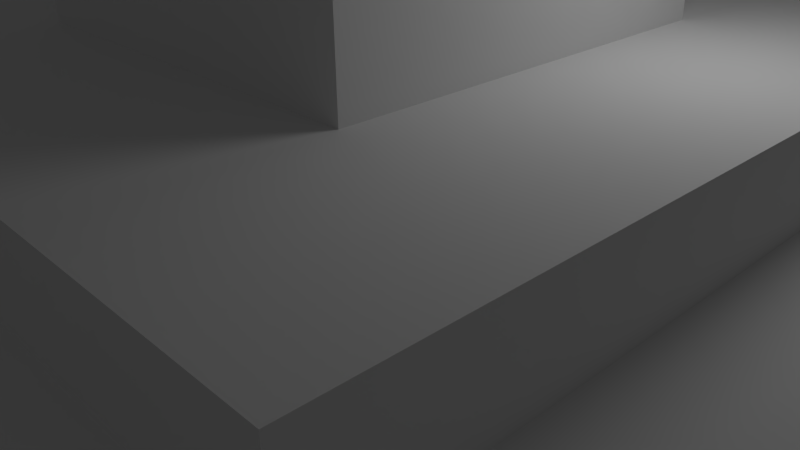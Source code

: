 # Source: crane.blend  (saved by Blender 2.63.0; exported with 4.5.12 LTS)
import bpy
from mathutils import Matrix  # noqa: F401  (used for matrix-valued properties, if any)

bpy.ops.wm.read_factory_settings(use_empty=True)
scene = bpy.context.scene
scene.name = 'Scene'

# ---- collections
col_collection_1 = bpy.data.collections.new('Collection 1'); scene.collection.children.link(col_collection_1)

# ---- materials (node trees are filled in below, after node groups)
mat_cabin = bpy.data.materials.new('Cabin')
mat_cabin.alpha_threshold = 0.0
mat_cabin.use_transparent_shadow = False
mat_cabin.roughness = 0.5
mat_cabin.line_color = (0.0, 0.0, 0.0, 1.0)
mat_weight = bpy.data.materials.new('Weight')
mat_weight.alpha_threshold = 0.0
mat_weight.use_transparent_shadow = False
mat_weight.roughness = 0.5
mat_weight.line_color = (0.0, 0.0, 0.0, 1.0)
mat_cranestructure = bpy.data.materials.new('CraneStructure')
mat_cranestructure.alpha_threshold = 0.0
mat_cranestructure.use_transparent_shadow = False
mat_cranestructure.roughness = 0.5
mat_cranestructure.line_color = (0.0, 0.0, 0.0, 1.0)
mat_base = bpy.data.materials.new('Base')
mat_base.alpha_threshold = 0.0
mat_base.use_transparent_shadow = False
mat_base.roughness = 0.5
mat_base.line_color = (0.0, 0.0, 0.0, 1.0)

# ---- material node trees

# ---- world
world_world = bpy.data.worlds.new('World'); scene.world = world_world
world_world.color = (0.05088, 0.05088, 0.05088)
world_world.use_sun_shadow = False
world_world.sun_shadow_jitter_overblur = 0.0
world_world.cycles.sampling_method = 'MANUAL'
world_world.cycles.sample_map_resolution = 256

# ---- cameras
cam_camera = bpy.data.cameras.new('Camera')
cam_camera.clip_end = 100.0
cam_camera.lens = 35.0
cam_camera.sensor_width = 32.0
cam_camera.sensor_height = 18.0
cam_camera.ortho_scale = 7.314
cam_camera.dof.focus_distance = 0.0
cam_camera.dof.aperture_fstop = 128.0

# ---- lights
light_lamp = bpy.data.lights.new('Lamp', 'POINT')
light_lamp.transmission_factor = 0.0
light_lamp.cutoff_distance = 30.0
light_lamp.energy = 100.0
light_lamp.shadow_buffer_clip_start = 1.001
light_lamp.shadow_soft_size = 1.0
light_lamp.shadow_maximum_resolution = 0.006
light_lamp.use_absolute_resolution = True
light_lamp.cycles.use_multiple_importance_sampling = False

# ---- meshes
me_cube_003 = bpy.data.meshes.new('Cube.003')
me_cube_003.from_pydata([(-8.0, -1.0, 70.0), (-8.0, 1.0, 70.0), (-2.5, 2.0, 70.0), (-2.5, -2.0, 70.0), (-10.0, -2.0, 80.5), (-10.0, 2.0, 80.5), (-5.0, 2.0, 80.5), (-5.0, 2.0, 70.0), (-5.0, -2.0, 80.5), (-5.0, -2.0, 70.0), (-2.5, -2.0, 77.98), (-2.5, 2.0, 77.98), (-10.0, -1.0, 77.98), (-10.0, 1.0, 77.98), (-5.0, -2.0, 77.98), (-5.0, 2.0, 77.98), (-9.9, 1.0, 77.58), (-2.5, 2.0, 77.58), (-2.5, -2.0, 77.58), (-5.0, 2.0, 77.58), (-5.0, -2.0, 77.58), (-9.9, -1.0, 77.58), (-5.0, 2.0, 70.38), (-2.5, -2.0, 70.38), (-2.5, 2.0, 70.38), (-8.095, 1.0, 70.38), (-9.75, 2.0, 80.5), (-7.85, -1.05, 70.0), (-9.655, -1.05, 77.58), (-9.655, 1.05, 77.58), (-8.095, -1.0, 70.38), (-5.0, -2.0, 70.38), (-5.147, 1.952, 70.38), (-5.142, 1.952, 70.0), (-7.94, -1.05, 70.38), (-7.94, 1.05, 70.38), (-7.85, 1.05, 70.0), (-9.75, -2.0, 80.5), (-9.75, 1.05, 77.98), (-9.75, -1.05, 77.98), (-5.142, -1.952, 70.0), (-5.238, -2.0, 80.5), (-5.238, 1.952, 77.98), (-5.233, 1.952, 77.58), (-5.238, 2.0, 80.5), (-5.147, -1.952, 70.38), (-5.233, -1.952, 77.58), (-5.238, -1.952, 77.98), (-10.0, 1.8, 80.5), (-8.0, 0.9, 70.0), (-2.5, 1.8, 70.0), (-5.0, 1.8, 70.0), (-5.0, 1.8, 80.5), (-2.5, 1.8, 77.98), (-10.0, 0.9, 77.98), (-9.9, 0.9, 77.58), (-2.5, 1.8, 77.58), (-2.5, 1.8, 70.38), (-7.85, 0.945, 70.0), (-8.095, 0.9, 70.38), (-9.75, 1.8, 80.5), (-5.238, 1.8, 80.5), (-5.142, 1.757, 70.0), (-8.0, -0.905, 70.0), (-5.0, -1.81, 70.0), (-5.0, -1.81, 80.5), (-10.0, -0.905, 77.98), (-9.9, -0.905, 77.58), (-7.85, -0.9502, 70.0), (-8.095, -0.905, 70.38), (-9.75, -1.81, 80.5), (-5.238, -1.81, 80.5), (-5.142, -1.767, 70.0), (-10.0, -1.81, 80.5), (-2.5, -1.81, 70.0), (-2.5, -1.81, 77.98), (-2.5, -1.81, 77.58), (-2.5, -1.81, 70.38)], [], [(59, 25, 1, 49), (22, 24, 2, 7), (77, 23, 3, 74), (34, 30, 0, 27), (51, 7, 2, 50), (60, 26, 5, 48), (32, 22, 7, 33), (23, 31, 9, 3), (62, 33, 7, 51), (44, 6, 15, 42), (48, 5, 13, 54), (37, 4, 12, 39), (54, 13, 16, 55), (15, 11, 17, 19), (75, 10, 18, 76), (39, 12, 21, 28), (42, 15, 19, 43), (10, 14, 20, 18), (55, 16, 25, 59), (76, 18, 23, 77), (13, 38, 29, 16), (18, 20, 31, 23), (16, 29, 35, 25), (19, 17, 24, 22), (25, 35, 36, 1), (24, 57, 50, 2), (28, 21, 30, 34), (43, 19, 22, 32), (45, 34, 27, 40), (49, 1, 36, 58), (47, 39, 28, 46), (41, 37, 39, 47), (61, 44, 26, 60), (5, 26, 38, 13), (8, 41, 47, 14), (38, 42, 43, 29), (58, 36, 33, 62), (20, 46, 45, 31), (52, 6, 44, 61), (31, 45, 40, 9), (26, 44, 42, 38), (35, 32, 33, 36), (14, 47, 46, 20), (69, 59, 49, 63), (64, 51, 50, 74), (70, 60, 48, 73), (72, 62, 51, 64), (73, 48, 54, 66), (66, 54, 55, 67), (11, 53, 56, 17), (17, 56, 57, 24), (63, 49, 58, 68), (71, 61, 60, 70), (65, 52, 61, 71), (57, 77, 74, 50), (53, 75, 76, 56), (56, 76, 77, 57), (30, 69, 63, 0), (9, 64, 74, 3), (37, 70, 73, 4), (40, 72, 64, 9), (4, 73, 66, 12), (12, 66, 67, 21), (21, 67, 69, 30), (0, 63, 68, 27), (41, 71, 70, 37), (27, 68, 72, 40), (8, 65, 71, 41)])
me_cube_003.materials.append(mat_cabin)
me_cube_003.use_remesh_preserve_volume = False
me_cube_003.use_remesh_preserve_attributes = False
me_cube_003.use_mirror_vertex_groups = False
me_cube_003.update()
me_cube_002 = bpy.data.meshes.new('Cube.002')
me_cube_002.from_pydata([(20.0, -5.0, 78.0), (20.0, 5.0, 78.0), (30.0, 5.0, 78.0), (30.0, -5.0, 78.0), (20.0, -5.0, 88.0), (20.0, 5.0, 88.0), (30.0, 5.0, 88.0), (30.0, -5.0, 88.0), (20.0, -5.0, 70.0), (20.0, 5.0, 70.0), (30.0, 5.0, 70.0), (30.0, -5.0, 70.0), (20.0, -5.0, 60.0), (20.0, 5.0, 60.0), (30.0, 5.0, 60.0), (30.0, -5.0, 60.0), (20.0, -5.0, 92.0), (20.0, 5.0, 92.0), (30.0, 5.0, 92.0), (30.0, -5.0, 92.0), (25.0, -5.0, 50.0), (25.0, 5.0, 50.0), (30.0, 5.0, 50.0), (30.0, -5.0, 50.0)], [], [(4, 5, 1, 0), (5, 6, 2, 1), (6, 7, 3, 2), (7, 4, 0, 3), (8, 11, 3, 0), (16, 17, 5, 4), (12, 15, 11, 8), (11, 10, 2, 3), (9, 8, 0, 1), (10, 9, 1, 2), (23, 22, 14, 15), (13, 12, 8, 9), (14, 13, 9, 10), (15, 14, 10, 11), (19, 18, 17, 16), (17, 18, 6, 5), (19, 16, 4, 7), (18, 19, 7, 6), (20, 21, 22, 23), (20, 23, 15, 12), (21, 20, 12, 13), (22, 21, 13, 14)])
me_cube_002.materials.append(mat_weight)
me_cube_002.use_remesh_preserve_volume = False
me_cube_002.use_remesh_preserve_attributes = False
me_cube_002.use_mirror_vertex_groups = False
me_cube_002.update()
me_cube_001 = bpy.data.meshes.new('Cube.001')
me_cube_001.from_pydata([(-2.5, -2.5, 3.0), (-2.5, 2.5, 3.0), (2.5, 2.5, 3.0), (2.5, -2.5, 3.0), (-2.5, -2.5, 8.0), (-2.5, 2.5, 8.0), (2.5, 2.5, 8.0), (2.5, -2.5, 8.0), (-2.5, -2.5, 13.0), (-2.5, 2.5, 13.0), (2.5, 2.5, 13.0), (2.5, -2.5, 13.0), (-2.5, -2.5, 18.0), (-2.5, 2.5, 18.0), (2.5, 2.5, 18.0), (2.5, -2.5, 18.0), (-2.5, -2.5, 23.0), (-2.5, 2.5, 23.0), (2.5, 2.5, 23.0), (2.5, -2.5, 23.0), (-2.5, -2.5, 28.0), (-2.5, 2.5, 28.0), (2.5, 2.5, 28.0), (2.5, -2.5, 28.0), (-2.5, -2.5, 33.0), (-2.5, 2.5, 33.0), (2.5, 2.5, 33.0), (2.5, -2.5, 33.0), (-2.5, -2.5, 38.0), (-2.5, 2.5, 38.0), (2.5, 2.5, 38.0), (2.5, -2.5, 38.0), (-2.5, -2.5, 43.0), (-2.5, 2.5, 43.0), (2.5, 2.5, 43.0), (2.5, -2.5, 43.0), (-2.5, -2.5, 48.0), (-2.5, 2.5, 48.0), (2.5, 2.5, 48.0), (2.5, -2.5, 48.0), (-2.5, -2.5, 53.0), (-2.5, 2.5, 53.0), (2.5, 2.5, 53.0), (2.5, -2.5, 53.0), (-2.5, -2.5, 58.0), (-2.5, 2.5, 58.0), (2.5, 2.5, 58.0), (2.5, -2.5, 58.0), (-2.5, -2.5, 63.0), (-2.5, 2.5, 63.0), (2.5, 2.5, 63.0), (2.5, -2.5, 63.0), (-2.5, -2.5, 68.0), (-2.5, 2.5, 68.0), (2.5, 2.5, 68.0), (2.5, -2.5, 68.0), (-2.5, -2.5, 73.0), (-2.5, 2.5, 73.0), (2.5, 2.5, 73.0), (2.5, -2.5, 73.0), (-2.5, -2.5, 78.0), (-2.5, 2.5, 78.0), (2.5, 2.5, 78.0), (2.5, -2.5, 78.0), (-5.0, -5.0, 78.0), (-5.0, 5.0, 78.0), (5.0, 5.0, 78.0), (5.0, -5.0, 78.0), (-5.0, -5.0, 88.0), (-5.0, 5.0, 88.0), (5.0, 5.0, 88.0), (5.0, -5.0, 88.0), (5.0, 2.5, 80.5), (5.0, -2.5, 80.5), (5.0, 2.5, 85.5), (5.0, -2.5, 85.5), (10.0, 2.5, 80.5), (10.0, -2.5, 80.5), (10.0, 2.5, 85.5), (10.0, -2.5, 85.5), (15.0, 2.5, 80.5), (15.0, -2.5, 80.5), (15.0, 2.5, 85.5), (15.0, -2.5, 85.5), (20.0, 2.5, 80.5), (20.0, -2.5, 80.5), (20.0, 2.5, 85.5), (20.0, -2.5, 85.5), (-5.0, -2.5, 80.5), (-5.0, 2.5, 80.5), (-5.0, -2.5, 85.5), (-5.0, 2.5, 85.5), (-10.0, -2.5, 80.5), (-10.0, 2.5, 80.5), (-10.0, -2.5, 85.5), (-10.0, 2.5, 85.5), (-15.0, -2.5, 80.5), (-15.0, 2.5, 80.5), (-15.0, -2.5, 85.5), (-15.0, 2.5, 85.5), (-20.0, -2.5, 80.5), (-20.0, 2.5, 80.5), (-20.0, -2.5, 85.5), (-20.0, 2.5, 85.5), (-25.0, -2.5, 80.5), (-25.0, 2.5, 80.5), (-25.0, -2.5, 85.5), (-25.0, 2.5, 85.5), (-30.0, -2.5, 80.5), (-30.0, 2.5, 80.5), (-30.0, -2.5, 85.5), (-30.0, 2.5, 85.5), (-35.0, -2.5, 80.5), (-35.0, 2.5, 80.5), (-35.0, -2.5, 85.5), (-35.0, 2.5, 85.5), (-40.0, -2.5, 80.5), (-40.0, 2.5, 80.5), (-40.0, -2.5, 85.5), (-40.0, 2.5, 85.5), (-45.0, -2.5, 80.5), (-45.0, 2.5, 80.5), (-45.0, -2.5, 85.5), (-45.0, 2.5, 85.5), (-50.0, -2.5, 80.5), (-50.0, 2.5, 80.5), (-50.0, -2.5, 85.5), (-50.0, 2.5, 85.5), (-55.0, -2.5, 80.5), (-55.0, 2.5, 80.5), (-55.0, -2.5, 85.5), (-55.0, 2.5, 85.5), (-60.0, -2.5, 80.5), (-60.0, 2.5, 80.5), (-60.0, -2.5, 85.5), (-60.0, 2.5, 85.5), (-65.0, -2.5, 80.5), (-65.0, 2.5, 80.5), (-65.0, -2.5, 85.5), (-65.0, 2.5, 85.5), (-70.0, -2.5, 80.5), (-70.0, 2.5, 80.5), (-70.0, -2.5, 85.5), (-70.0, 2.5, 85.5), (-75.0, -2.5, 80.5), (-75.0, 2.5, 80.5), (-75.0, -2.5, 85.5), (-75.0, 2.5, 85.5), (-80.0, -2.5, 80.5), (-80.0, 2.5, 80.5), (-73.33, -2.5, 80.5), (-71.67, -2.5, 80.5), (-71.67, -2.5, 85.5), (-73.33, -2.5, 85.5), (-73.33, 2.5, 80.5), (-71.67, 2.5, 80.5), (-71.67, 2.5, 85.5), (-73.33, 2.5, 85.5), (-68.33, 2.5, 80.5), (-66.67, 2.5, 80.5), (-66.67, -2.5, 80.5), (-68.33, -2.5, 80.5), (-66.67, 2.5, 85.5), (-68.33, 2.5, 85.5), (-68.33, -2.5, 85.5), (-66.67, -2.5, 85.5), (-61.67, 2.5, 85.5), (-63.33, 2.5, 85.5), (-63.33, -2.5, 85.5), (-61.67, -2.5, 85.5), (-61.67, 2.5, 80.5), (-63.33, 2.5, 80.5), (-63.33, -2.5, 80.5), (-61.67, -2.5, 80.5), (-56.67, 2.5, 85.5), (-58.33, 2.5, 85.5), (-58.33, -2.5, 85.5), (-56.67, -2.5, 85.5), (-56.67, 2.5, 80.5), (-58.33, 2.5, 80.5), (-58.33, -2.5, 80.5), (-56.67, -2.5, 80.5), (-53.33, 2.5, 85.5), (-51.67, 2.5, 85.5), (-51.67, 2.5, 80.5), (-53.33, 2.5, 80.5), (-53.33, -2.5, 80.5), (-51.67, -2.5, 80.5), (-51.67, -2.5, 85.5), (-53.33, -2.5, 85.5), (-48.33, 2.5, 85.5), (-46.67, 2.5, 85.5), (-46.67, 2.5, 80.5), (-48.33, 2.5, 80.5), (-48.33, -2.5, 80.5), (-46.67, -2.5, 80.5), (-46.67, -2.5, 85.5), (-48.33, -2.5, 85.5), (-43.33, -2.5, 80.5), (-41.67, -2.5, 80.5), (-41.67, -2.5, 85.5), (-43.33, -2.5, 85.5), (-43.33, 2.5, 80.5), (-41.67, 2.5, 80.5), (-41.67, 2.5, 85.5), (-43.33, 2.5, 85.5), (-38.33, 2.5, 80.5), (-36.67, 2.5, 80.5), (-36.67, -2.5, 80.5), (-38.33, -2.5, 80.5), (-36.67, 2.5, 85.5), (-38.33, 2.5, 85.5), (-38.33, -2.5, 85.5), (-36.67, -2.5, 85.5), (-31.67, 2.5, 85.5), (-33.33, 2.5, 85.5), (-33.33, -2.5, 85.5), (-31.67, -2.5, 85.5), (-31.67, 2.5, 80.5), (-33.33, 2.5, 80.5), (-33.33, -2.5, 80.5), (-31.67, -2.5, 80.5), (-28.33, 2.5, 85.5), (-26.67, 2.5, 85.5), (-26.67, 2.5, 80.5), (-28.33, 2.5, 80.5), (-28.33, -2.5, 80.5), (-26.67, -2.5, 80.5), (-26.67, -2.5, 85.5), (-28.33, -2.5, 85.5), (-23.33, 2.5, 85.5), (-21.67, 2.5, 85.5), (-21.67, 2.5, 80.5), (-23.33, 2.5, 80.5), (-23.33, -2.5, 80.5), (-21.67, -2.5, 80.5), (-21.67, -2.5, 85.5), (-23.33, -2.5, 85.5), (-18.33, -2.5, 80.5), (-16.67, -2.5, 80.5), (-16.67, -2.5, 85.5), (-18.33, -2.5, 85.5), (-18.33, 2.5, 80.5), (-16.67, 2.5, 80.5), (-16.67, 2.5, 85.5), (-18.33, 2.5, 85.5), (-13.33, 2.5, 80.5), (-11.67, 2.5, 80.5), (-11.67, -2.5, 80.5), (-13.33, -2.5, 80.5), (-11.67, 2.5, 85.5), (-13.33, 2.5, 85.5), (-13.33, -2.5, 85.5), (-11.67, -2.5, 85.5), (5.0, 5.0, 84.67), (5.0, 5.0, 81.33), (-5.0, 5.0, 81.33), (-5.0, 5.0, 84.67), (5.0, -5.0, 84.67), (5.0, -5.0, 81.33), (-5.0, -5.0, 84.67), (-5.0, -5.0, 81.33), (5.0, 2.5, 83.83), (5.0, 2.5, 82.17), (5.0, -2.5, 83.83), (5.0, -2.5, 82.17), (10.0, 2.5, 83.83), (10.0, 2.5, 82.17), (10.0, -2.5, 83.83), (10.0, -2.5, 82.17), (15.0, 2.5, 83.83), (15.0, 2.5, 82.17), (15.0, -2.5, 83.83), (15.0, -2.5, 82.17), (20.0, 2.5, 83.83), (20.0, 2.5, 82.17), (20.0, -2.5, 83.83), (20.0, -2.5, 82.17), (-5.0, 2.5, 82.17), (-5.0, 2.5, 83.83), (-5.0, -2.5, 83.83), (-5.0, -2.5, 82.17), (-10.0, 2.5, 82.17), (-10.0, 2.5, 83.83), (-10.0, -2.5, 83.83), (-10.0, -2.5, 82.17), (-15.0, 2.5, 82.17), (-15.0, 2.5, 83.83), (-15.0, -2.5, 83.83), (-15.0, -2.5, 82.17), (-20.0, 2.5, 82.17), (-20.0, 2.5, 83.83), (-20.0, -2.5, 83.83), (-20.0, -2.5, 82.17), (-25.0, 2.5, 82.17), (-25.0, 2.5, 83.83), (-25.0, -2.5, 83.83), (-25.0, -2.5, 82.17), (-30.0, 2.5, 82.17), (-30.0, 2.5, 83.83), (-30.0, -2.5, 83.83), (-30.0, -2.5, 82.17), (-35.0, 2.5, 82.17), (-35.0, 2.5, 83.83), (-35.0, -2.5, 83.83), (-35.0, -2.5, 82.17), (-40.0, 2.5, 82.17), (-40.0, 2.5, 83.83), (-40.0, -2.5, 83.83), (-40.0, -2.5, 82.17), (-45.0, 2.5, 82.17), (-45.0, 2.5, 83.83), (-45.0, -2.5, 83.83), (-45.0, -2.5, 82.17), (-50.0, 2.5, 82.17), (-50.0, 2.5, 83.83), (-50.0, -2.5, 83.83), (-50.0, -2.5, 82.17), (-55.0, 2.5, 82.17), (-55.0, 2.5, 83.83), (-55.0, -2.5, 83.83), (-55.0, -2.5, 82.17), (-60.0, 2.5, 82.17), (-60.0, 2.5, 83.83), (-60.0, -2.5, 83.83), (-60.0, -2.5, 82.17), (-65.0, 2.5, 82.17), (-65.0, 2.5, 83.83), (-65.0, -2.5, 83.83), (-65.0, -2.5, 82.17), (-70.0, 2.5, 82.17), (-70.0, 2.5, 83.83), (-70.0, -2.5, 83.83), (-70.0, -2.5, 82.17), (-73.33, -2.5, 82.17), (-73.33, -2.5, 83.83), (-71.67, -2.5, 82.17), (-71.67, -2.5, 83.83), (-73.33, 2.5, 83.83), (-73.33, 2.5, 82.17), (-71.67, 2.5, 83.83), (-71.67, 2.5, 82.17), (-68.33, 2.5, 83.83), (-68.33, 2.5, 82.17), (-66.67, 2.5, 83.83), (-66.67, 2.5, 82.17), (-68.33, -2.5, 82.17), (-68.33, -2.5, 83.83), (-66.67, -2.5, 82.17), (-66.67, -2.5, 83.83), (-63.33, 2.5, 83.83), (-63.33, 2.5, 82.17), (-61.67, 2.5, 83.83), (-61.67, 2.5, 82.17), (-63.33, -2.5, 82.17), (-63.33, -2.5, 83.83), (-61.67, -2.5, 82.17), (-61.67, -2.5, 83.83), (-58.33, 2.5, 83.83), (-58.33, 2.5, 82.17), (-56.67, 2.5, 83.83), (-56.67, 2.5, 82.17), (-58.33, -2.5, 82.17), (-58.33, -2.5, 83.83), (-56.67, -2.5, 82.17), (-56.67, -2.5, 83.83), (-53.33, 2.5, 83.83), (-53.33, 2.5, 82.17), (-51.67, 2.5, 83.83), (-51.67, 2.5, 82.17), (-53.33, -2.5, 82.17), (-53.33, -2.5, 83.83), (-51.67, -2.5, 82.17), (-51.67, -2.5, 83.83), (-48.33, 2.5, 83.83), (-48.33, 2.5, 82.17), (-46.67, 2.5, 83.83), (-46.67, 2.5, 82.17), (-48.33, -2.5, 82.17), (-48.33, -2.5, 83.83), (-46.67, -2.5, 82.17), (-46.67, -2.5, 83.83), (-43.33, -2.5, 82.17), (-43.33, -2.5, 83.83), (-41.67, -2.5, 82.17), (-41.67, -2.5, 83.83), (-43.33, 2.5, 83.83), (-43.33, 2.5, 82.17), (-41.67, 2.5, 83.83), (-41.67, 2.5, 82.17), (-38.33, 2.5, 83.83), (-38.33, 2.5, 82.17), (-36.67, 2.5, 83.83), (-36.67, 2.5, 82.17), (-38.33, -2.5, 82.17), (-38.33, -2.5, 83.83), (-36.67, -2.5, 82.17), (-36.67, -2.5, 83.83), (-33.33, 2.5, 83.83), (-33.33, 2.5, 82.17), (-31.67, 2.5, 83.83), (-31.67, 2.5, 82.17), (-33.33, -2.5, 82.17), (-33.33, -2.5, 83.83), (-31.67, -2.5, 82.17), (-31.67, -2.5, 83.83), (-28.33, 2.5, 83.83), (-28.33, 2.5, 82.17), (-26.67, 2.5, 83.83), (-26.67, 2.5, 82.17), (-28.33, -2.5, 82.17), (-28.33, -2.5, 83.83), (-26.67, -2.5, 82.17), (-26.67, -2.5, 83.83), (-23.33, 2.5, 83.83), (-23.33, 2.5, 82.17), (-21.67, 2.5, 83.83), (-21.67, 2.5, 82.17), (-23.33, -2.5, 82.17), (-23.33, -2.5, 83.83), (-21.67, -2.5, 82.17), (-21.67, -2.5, 83.83), (-18.33, -2.5, 82.17), (-18.33, -2.5, 83.83), (-16.67, -2.5, 82.17), (-16.67, -2.5, 83.83), (-18.33, 2.5, 83.83), (-18.33, 2.5, 82.17), (-16.67, 2.5, 83.83), (-16.67, 2.5, 82.17), (-13.33, 2.5, 83.83), (-13.33, 2.5, 82.17), (-11.67, 2.5, 83.83), (-11.67, 2.5, 82.17), (-13.33, -2.5, 82.17), (-13.33, -2.5, 83.83), (-11.67, -2.5, 82.17), (-11.67, -2.5, 83.83), (6.667, -2.5, 80.5), (8.333, -2.5, 80.5), (8.333, -2.5, 85.5), (6.667, -2.5, 85.5), (6.667, 2.5, 80.5), (8.333, 2.5, 80.5), (8.333, 2.5, 85.5), (6.667, 2.5, 85.5), (6.667, -2.5, 83.83), (8.333, -2.5, 83.83), (6.667, -2.5, 82.17), (8.333, -2.5, 82.17), (8.333, 2.5, 83.83), (6.667, 2.5, 83.83), (8.333, 2.5, 82.17), (6.667, 2.5, 82.17), (11.67, -2.5, 80.5), (13.33, -2.5, 80.5), (13.33, -2.5, 85.5), (11.67, -2.5, 85.5), (11.67, 2.5, 80.5), (13.33, 2.5, 80.5), (13.33, 2.5, 85.5), (11.67, 2.5, 85.5), (11.67, -2.5, 83.83), (13.33, -2.5, 83.83), (11.67, -2.5, 82.17), (13.33, -2.5, 82.17), (13.33, 2.5, 83.83), (11.67, 2.5, 83.83), (13.33, 2.5, 82.17), (11.67, 2.5, 82.17), (18.33, 2.5, 80.5), (16.67, 2.5, 80.5), (16.67, 2.5, 85.5), (18.33, 2.5, 85.5), (16.67, -2.5, 80.5), (18.33, -2.5, 80.5), (18.33, -2.5, 85.5), (16.67, -2.5, 85.5), (18.33, 2.5, 83.83), (16.67, 2.5, 83.83), (18.33, 2.5, 82.17), (16.67, 2.5, 82.17), (16.67, -2.5, 83.83), (18.33, -2.5, 83.83), (16.67, -2.5, 82.17), (18.33, -2.5, 82.17), (-0.8333, 2.5, 8.0), (0.8333, 2.5, 8.0), (0.8333, 2.5, 3.0), (-0.8333, 2.5, 3.0), (0.8333, -2.5, 8.0), (-0.8333, -2.5, 8.0), (-0.8333, -2.5, 3.0), (0.8333, -2.5, 3.0), (-0.8333, 2.5, 13.0), (0.8333, 2.5, 13.0), (0.8333, -2.5, 13.0), (-0.8333, -2.5, 13.0), (-0.8333, 2.5, 18.0), (0.8333, 2.5, 18.0), (0.8333, -2.5, 18.0), (-0.8333, -2.5, 18.0), (-0.8333, 2.5, 23.0), (0.8333, 2.5, 23.0), (0.8333, -2.5, 23.0), (-0.8333, -2.5, 23.0), (-0.8333, 2.5, 28.0), (0.8333, 2.5, 28.0), (0.8333, -2.5, 28.0), (-0.8333, -2.5, 28.0), (-0.8333, 2.5, 33.0), (0.8333, 2.5, 33.0), (0.8333, -2.5, 33.0), (-0.8333, -2.5, 33.0), (-0.8333, 2.5, 38.0), (0.8333, 2.5, 38.0), (0.8333, -2.5, 38.0), (-0.8333, -2.5, 38.0), (-0.8333, 2.5, 43.0), (0.8333, 2.5, 43.0), (0.8333, -2.5, 43.0), (-0.8333, -2.5, 43.0), (-0.8333, 2.5, 48.0), (0.8333, 2.5, 48.0), (0.8333, -2.5, 48.0), (-0.8333, -2.5, 48.0), (-0.8333, 2.5, 53.0), (0.8333, 2.5, 53.0), (0.8333, -2.5, 53.0), (-0.8333, -2.5, 53.0), (-0.8333, 2.5, 58.0), (0.8333, 2.5, 58.0), (0.8333, -2.5, 58.0), (-0.8333, -2.5, 58.0), (-0.8333, 2.5, 63.0), (0.8333, 2.5, 63.0), (0.8333, -2.5, 63.0), (-0.8333, -2.5, 63.0), (-0.8333, 2.5, 68.0), (0.8333, 2.5, 68.0), (0.8333, -2.5, 68.0), (-0.8333, -2.5, 68.0), (-0.8333, 2.5, 73.0), (0.8333, 2.5, 73.0), (0.8333, -2.5, 73.0), (-0.8333, -2.5, 73.0), (-0.8333, 2.5, 78.0), (0.8333, 2.5, 78.0), (0.8333, -2.5, 78.0), (-0.8333, -2.5, 78.0), (-1.667, 5.0, 78.0), (1.667, 5.0, 78.0), (1.667, -5.0, 78.0), (-1.667, -5.0, 78.0), (-1.667, 5.0, 88.0), (1.667, 5.0, 88.0), (1.667, -5.0, 88.0), (-1.667, -5.0, 88.0), (1.667, 5.0, 84.67), (-1.667, 5.0, 84.67), (1.667, 5.0, 81.33), (-1.667, 5.0, 81.33), (-1.667, -5.0, 84.67), (1.667, -5.0, 84.67), (-1.667, -5.0, 81.33), (1.667, -5.0, 81.33), (2.5, -2.5, 76.33), (2.5, -2.5, 74.67), (2.5, 2.5, 74.67), (2.5, 2.5, 76.33), (-2.5, -2.5, 76.33), (-2.5, -2.5, 74.67), (-2.5, 2.5, 76.33), (-2.5, 2.5, 74.67), (0.8333, -2.5, 76.33), (0.8333, -2.5, 74.67), (-0.8333, -2.5, 76.33), (-0.8333, -2.5, 74.67), (-0.8333, 2.5, 76.33), (-0.8333, 2.5, 74.67), (0.8333, 2.5, 76.33), (0.8333, 2.5, 74.67), (-2.5, -2.5, 71.33), (-2.5, -2.5, 69.67), (2.5, -2.5, 69.67), (2.5, -2.5, 71.33), (-2.5, 2.5, 71.33), (-2.5, 2.5, 69.67), (2.5, 2.5, 71.33), (2.5, 2.5, 69.67), (0.8333, -2.5, 71.33), (0.8333, -2.5, 69.67), (-0.8333, -2.5, 71.33), (-0.8333, -2.5, 69.67), (-0.8333, 2.5, 71.33), (-0.8333, 2.5, 69.67), (0.8333, 2.5, 71.33), (0.8333, 2.5, 69.67), (-2.5, 2.5, 66.33), (-2.5, 2.5, 64.67), (-2.5, -2.5, 64.67), (-2.5, -2.5, 66.33), (2.5, 2.5, 66.33), (2.5, 2.5, 64.67), (2.5, -2.5, 66.33), (2.5, -2.5, 64.67), (-0.8333, 2.5, 66.33), (-0.8333, 2.5, 64.67), (0.8333, 2.5, 66.33), (0.8333, 2.5, 64.67), (0.8333, -2.5, 66.33), (0.8333, -2.5, 64.67), (-0.8333, -2.5, 66.33), (-0.8333, -2.5, 64.67), (2.5, 2.5, 61.33), (2.5, 2.5, 59.67), (-2.5, 2.5, 59.67), (-2.5, 2.5, 61.33), (2.5, -2.5, 61.33), (2.5, -2.5, 59.67), (-2.5, -2.5, 61.33), (-2.5, -2.5, 59.67), (-0.8333, 2.5, 61.33), (-0.8333, 2.5, 59.67), (0.8333, 2.5, 61.33), (0.8333, 2.5, 59.67), (0.8333, -2.5, 61.33), (0.8333, -2.5, 59.67), (-0.8333, -2.5, 61.33), (-0.8333, -2.5, 59.67), (2.5, 2.5, 56.33), (2.5, 2.5, 54.67), (-2.5, 2.5, 54.67), (-2.5, 2.5, 56.33), (2.5, -2.5, 56.33), (2.5, -2.5, 54.67), (-2.5, -2.5, 56.33), (-2.5, -2.5, 54.67), (-0.8333, 2.5, 56.33), (-0.8333, 2.5, 54.67), (0.8333, 2.5, 56.33), (0.8333, 2.5, 54.67), (0.8333, -2.5, 56.33), (0.8333, -2.5, 54.67), (-0.8333, -2.5, 56.33), (-0.8333, -2.5, 54.67), (2.5, -2.5, 51.33), (2.5, -2.5, 49.67), (2.5, 2.5, 49.67), (2.5, 2.5, 51.33), (-2.5, -2.5, 51.33), (-2.5, -2.5, 49.67), (-2.5, 2.5, 51.33), (-2.5, 2.5, 49.67), (0.8333, -2.5, 51.33), (0.8333, -2.5, 49.67), (-0.8333, -2.5, 51.33), (-0.8333, -2.5, 49.67), (-0.8333, 2.5, 51.33), (-0.8333, 2.5, 49.67), (0.8333, 2.5, 51.33), (0.8333, 2.5, 49.67), (-2.5, -2.5, 46.33), (-2.5, -2.5, 44.67), (2.5, -2.5, 44.67), (2.5, -2.5, 46.33), (-2.5, 2.5, 46.33), (-2.5, 2.5, 44.67), (2.5, 2.5, 46.33), (2.5, 2.5, 44.67), (0.8333, -2.5, 46.33), (0.8333, -2.5, 44.67), (-0.8333, -2.5, 46.33), (-0.8333, -2.5, 44.67), (-0.8333, 2.5, 46.33), (-0.8333, 2.5, 44.67), (0.8333, 2.5, 46.33), (0.8333, 2.5, 44.67), (-2.5, -2.5, 41.33), (-2.5, -2.5, 39.67), (2.5, -2.5, 39.67), (2.5, -2.5, 41.33), (-2.5, 2.5, 41.33), (-2.5, 2.5, 39.67), (2.5, 2.5, 41.33), (2.5, 2.5, 39.67), (0.8333, -2.5, 41.33), (0.8333, -2.5, 39.67), (-0.8333, -2.5, 41.33), (-0.8333, -2.5, 39.67), (-0.8333, 2.5, 41.33), (-0.8333, 2.5, 39.67), (0.8333, 2.5, 41.33), (0.8333, 2.5, 39.67), (-2.5, 2.5, 36.33), (-2.5, 2.5, 34.67), (-2.5, -2.5, 34.67), (-2.5, -2.5, 36.33), (2.5, 2.5, 36.33), (2.5, 2.5, 34.67), (2.5, -2.5, 36.33), (2.5, -2.5, 34.67), (-0.8333, 2.5, 36.33), (-0.8333, 2.5, 34.67), (0.8333, 2.5, 36.33), (0.8333, 2.5, 34.67), (0.8333, -2.5, 36.33), (0.8333, -2.5, 34.67), (-0.8333, -2.5, 36.33), (-0.8333, -2.5, 34.67), (2.5, 2.5, 31.33), (2.5, 2.5, 29.67), (-2.5, 2.5, 29.67), (-2.5, 2.5, 31.33), (2.5, -2.5, 31.33), (2.5, -2.5, 29.67), (-2.5, -2.5, 31.33), (-2.5, -2.5, 29.67), (-0.8333, 2.5, 31.33), (-0.8333, 2.5, 29.67), (0.8333, 2.5, 31.33), (0.8333, 2.5, 29.67), (0.8333, -2.5, 31.33), (0.8333, -2.5, 29.67), (-0.8333, -2.5, 31.33), (-0.8333, -2.5, 29.67), (2.5, -2.5, 26.33), (2.5, -2.5, 24.67), (2.5, 2.5, 24.67), (2.5, 2.5, 26.33), (-2.5, -2.5, 26.33), (-2.5, -2.5, 24.67), (-2.5, 2.5, 26.33), (-2.5, 2.5, 24.67), (0.8333, -2.5, 26.33), (0.8333, -2.5, 24.67), (-0.8333, -2.5, 26.33), (-0.8333, -2.5, 24.67), (-0.8333, 2.5, 26.33), (-0.8333, 2.5, 24.67), (0.8333, 2.5, 26.33), (0.8333, 2.5, 24.67), (2.5, -2.5, 21.33), (2.5, -2.5, 19.67), (2.5, 2.5, 19.67), (2.5, 2.5, 21.33), (-2.5, -2.5, 21.33), (-2.5, -2.5, 19.67), (-2.5, 2.5, 21.33), (-2.5, 2.5, 19.67), (0.8333, -2.5, 21.33), (0.8333, -2.5, 19.67), (-0.8333, -2.5, 21.33), (-0.8333, -2.5, 19.67), (-0.8333, 2.5, 21.33), (-0.8333, 2.5, 19.67), (0.8333, 2.5, 21.33), (0.8333, 2.5, 19.67), (-2.5, -2.5, 16.33), (-2.5, -2.5, 14.67), (2.5, -2.5, 14.67), (2.5, -2.5, 16.33), (-2.5, 2.5, 16.33), (-2.5, 2.5, 14.67), (2.5, 2.5, 16.33), (2.5, 2.5, 14.67), (0.8333, -2.5, 16.33), (0.8333, -2.5, 14.67), (-0.8333, -2.5, 16.33), (-0.8333, -2.5, 14.67), (-0.8333, 2.5, 16.33), (-0.8333, 2.5, 14.67), (0.8333, 2.5, 16.33), (0.8333, 2.5, 14.67), (-2.5, 2.5, 11.33), (-2.5, 2.5, 9.667), (-2.5, -2.5, 9.667), (-2.5, -2.5, 11.33), (2.5, 2.5, 11.33), (2.5, 2.5, 9.667), (2.5, -2.5, 9.667), (2.5, -2.5, 11.33), (-0.8333, 2.5, 11.33), (-0.8333, 2.5, 9.667), (0.8333, 2.5, 11.33), (0.8333, 2.5, 9.667), (0.8333, -2.5, 11.33), (0.8333, -2.5, 9.667), (-0.8333, -2.5, 11.33), (-0.8333, -2.5, 9.667), (-2.5, 2.5, 6.333), (-2.5, 2.5, 4.667), (-2.5, -2.5, 4.667), (-2.5, -2.5, 6.333), (2.5, 2.5, 6.333), (2.5, 2.5, 4.667), (2.5, -2.5, 6.333), (2.5, -2.5, 4.667), (-0.8333, 2.5, 6.333), (-0.8333, 2.5, 4.667), (0.8333, 2.5, 6.333), (0.8333, 2.5, 4.667), (0.8333, -2.5, 6.333), (0.8333, -2.5, 4.667), (-0.8333, -2.5, 6.333), (-0.8333, -2.5, 4.667), (-2.5, -0.8333, 8.0), (-2.5, 0.8333, 8.0), (-2.5, 0.8333, 3.0), (-2.5, -0.8333, 3.0), (2.5, 0.8333, 8.0), (2.5, -0.8333, 8.0), (2.5, -0.8333, 3.0), (2.5, 0.8333, 3.0), (-2.5, -0.8333, 13.0), (-2.5, 0.8333, 13.0), (2.5, 0.8333, 13.0), (2.5, -0.8333, 13.0), (-2.5, -0.8333, 18.0), (-2.5, 0.8333, 18.0), (2.5, 0.8333, 18.0), (2.5, -0.8333, 18.0), (-2.5, -0.8333, 23.0), (-2.5, 0.8333, 23.0), (2.5, 0.8333, 23.0), (2.5, -0.8333, 23.0), (-2.5, -0.8333, 28.0), (-2.5, 0.8333, 28.0), (2.5, 0.8333, 28.0), (2.5, -0.8333, 28.0), (-2.5, -0.8333, 33.0), (-2.5, 0.8333, 33.0), (2.5, 0.8333, 33.0), (2.5, -0.8333, 33.0), (-2.5, -0.8333, 38.0), (-2.5, 0.8333, 38.0), (2.5, 0.8333, 38.0), (2.5, -0.8333, 38.0), (-2.5, -0.8333, 43.0), (-2.5, 0.8333, 43.0), (2.5, 0.8333, 43.0), (2.5, -0.8333, 43.0), (-2.5, -0.8333, 48.0), (-2.5, 0.8333, 48.0), (2.5, 0.8333, 48.0), (2.5, -0.8333, 48.0), (-2.5, -0.8333, 53.0), (-2.5, 0.8333, 53.0), (2.5, 0.8333, 53.0), (2.5, -0.8333, 53.0), (-2.5, -0.8333, 58.0), (-2.5, 0.8333, 58.0), (2.5, 0.8333, 58.0), (2.5, -0.8333, 58.0), (-2.5, -0.8333, 63.0), (-2.5, 0.8333, 63.0), (2.5, 0.8333, 63.0), (2.5, -0.8333, 63.0), (-2.5, -0.8333, 68.0), (-2.5, 0.8333, 68.0), (2.5, 0.8333, 68.0), (2.5, -0.8333, 68.0), (-2.5, -0.8333, 73.0), (-2.5, 0.8333, 73.0), (2.5, 0.8333, 73.0), (2.5, -0.8333, 73.0), (-2.5, -0.8333, 78.0), (-2.5, 0.8333, 78.0), (2.5, 0.8333, 78.0), (2.5, -0.8333, 78.0), (-5.0, -1.667, 78.0), (-5.0, 1.667, 78.0), (5.0, 1.667, 78.0), (5.0, -1.667, 78.0), (-5.0, -1.667, 88.0), (-5.0, 1.667, 88.0), (5.0, 1.667, 88.0), (5.0, -1.667, 88.0), (5.0, 0.8333, 80.5), (5.0, -0.8333, 80.5), (5.0, 0.8333, 85.5), (5.0, -0.8333, 85.5), (10.0, 0.8333, 80.5), (10.0, -0.8333, 80.5), (10.0, 0.8333, 85.5), (10.0, -0.8333, 85.5), (15.0, 0.8333, 80.5), (15.0, -0.8333, 80.5), (15.0, 0.8333, 85.5), (15.0, -0.8333, 85.5), (20.0, 0.8333, 80.5), (20.0, -0.8333, 80.5), (20.0, 0.8333, 85.5), (20.0, -0.8333, 85.5), (-5.0, -0.8333, 80.5), (-5.0, 0.8333, 80.5), (-5.0, -0.8333, 85.5), (-5.0, 0.8333, 85.5), (-10.0, -0.8333, 80.5), (-10.0, 0.8333, 80.5), (-10.0, -0.8333, 85.5), (-10.0, 0.8333, 85.5), (-15.0, -0.8333, 80.5), (-15.0, 0.8333, 80.5), (-15.0, -0.8333, 85.5), (-15.0, 0.8333, 85.5), (-20.0, -0.8333, 80.5), (-20.0, 0.8333, 80.5), (-20.0, -0.8333, 85.5), (-20.0, 0.8333, 85.5), (-25.0, -0.8333, 80.5), (-25.0, 0.8333, 80.5), (-25.0, -0.8333, 85.5), (-25.0, 0.8333, 85.5), (-30.0, -0.8333, 80.5), (-30.0, 0.8333, 80.5), (-30.0, -0.8333, 85.5), (-30.0, 0.8333, 85.5), (-35.0, -0.8333, 80.5), (-35.0, 0.8333, 80.5), (-35.0, -0.8333, 85.5), (-35.0, 0.8333, 85.5), (-40.0, -0.8333, 80.5), (-40.0, 0.8333, 80.5), (-40.0, -0.8333, 85.5), (-40.0, 0.8333, 85.5), (-45.0, -0.8333, 80.5), (-45.0, 0.8333, 80.5), (-45.0, -0.8333, 85.5), (-45.0, 0.8333, 85.5), (-50.0, -0.8333, 80.5), (-50.0, 0.8333, 80.5), (-50.0, -0.8333, 85.5), (-50.0, 0.8333, 85.5), (-55.0, -0.8333, 80.5), (-55.0, 0.8333, 80.5), (-55.0, -0.8333, 85.5), (-55.0, 0.8333, 85.5), (-60.0, -0.8333, 80.5), (-60.0, 0.8333, 80.5), (-60.0, -0.8333, 85.5), (-60.0, 0.8333, 85.5), (-65.0, -0.8333, 80.5), (-65.0, 0.8333, 80.5), (-65.0, -0.8333, 85.5), (-65.0, 0.8333, 85.5), (-70.0, -0.8333, 80.5), (-70.0, 0.8333, 80.5), (-70.0, -0.8333, 85.5), (-70.0, 0.8333, 85.5), (-73.33, 0.8333, 80.5), (-73.33, -0.8333, 80.5), (-71.67, 0.8333, 80.5), (-71.67, -0.8333, 80.5), (-71.67, 0.8333, 85.5), (-71.67, -0.8333, 85.5), (-73.33, 0.8333, 85.5), (-73.33, -0.8333, 85.5), (-68.33, 0.8333, 80.5), (-68.33, -0.8333, 80.5), (-66.67, 0.8333, 80.5), (-66.67, -0.8333, 80.5), (-66.67, 0.8333, 85.5), (-66.67, -0.8333, 85.5), (-68.33, 0.8333, 85.5), (-68.33, -0.8333, 85.5), (-61.67, 0.8333, 85.5), (-61.67, -0.8333, 85.5), (-63.33, 0.8333, 85.5), (-63.33, -0.8333, 85.5), (-63.33, 0.8333, 80.5), (-63.33, -0.8333, 80.5), (-61.67, 0.8333, 80.5), (-61.67, -0.8333, 80.5), (-56.67, 0.8333, 85.5), (-56.67, -0.8333, 85.5), (-58.33, 0.8333, 85.5), (-58.33, -0.8333, 85.5), (-58.33, 0.8333, 80.5), (-58.33, -0.8333, 80.5), (-56.67, 0.8333, 80.5), (-56.67, -0.8333, 80.5), (-53.33, 0.8333, 80.5), (-53.33, -0.8333, 80.5), (-51.67, 0.8333, 80.5), (-51.67, -0.8333, 80.5), (-51.67, 0.8333, 85.5), (-51.67, -0.8333, 85.5), (-53.33, 0.8333, 85.5), (-53.33, -0.8333, 85.5), (-48.33, 0.8333, 80.5), (-48.33, -0.8333, 80.5), (-46.67, 0.8333, 80.5), (-46.67, -0.8333, 80.5), (-46.67, 0.8333, 85.5), (-46.67, -0.8333, 85.5), (-48.33, 0.8333, 85.5), (-48.33, -0.8333, 85.5), (-43.33, 0.8333, 80.5), (-43.33, -0.8333, 80.5), (-41.67, 0.8333, 80.5), (-41.67, -0.8333, 80.5), (-41.67, 0.8333, 85.5), (-41.67, -0.8333, 85.5), (-43.33, 0.8333, 85.5), (-43.33, -0.8333, 85.5), (-38.33, 0.8333, 80.5), (-38.33, -0.8333, 80.5), (-36.67, 0.8333, 80.5), (-36.67, -0.8333, 80.5), (-36.67, 0.8333, 85.5), (-36.67, -0.8333, 85.5), (-38.33, 0.8333, 85.5), (-38.33, -0.8333, 85.5), (-31.67, 0.8333, 85.5), (-31.67, -0.8333, 85.5), (-33.33, 0.8333, 85.5), (-33.33, -0.8333, 85.5), (-33.33, 0.8333, 80.5), (-33.33, -0.8333, 80.5), (-31.67, 0.8333, 80.5), (-31.67, -0.8333, 80.5), (-28.33, 0.8333, 80.5), (-28.33, -0.8333, 80.5), (-26.67, 0.8333, 80.5), (-26.67, -0.8333, 80.5), (-26.67, 0.8333, 85.5), (-26.67, -0.8333, 85.5), (-28.33, 0.8333, 85.5), (-28.33, -0.8333, 85.5), (-23.33, 0.8333, 80.5), (-23.33, -0.8333, 80.5), (-21.67, 0.8333, 80.5), (-21.67, -0.8333, 80.5), (-21.67, 0.8333, 85.5), (-21.67, -0.8333, 85.5), (-23.33, 0.8333, 85.5), (-23.33, -0.8333, 85.5), (-18.33, 0.8333, 80.5), (-18.33, -0.8333, 80.5), (-16.67, 0.8333, 80.5), (-16.67, -0.8333, 80.5), (-16.67, 0.8333, 85.5), (-16.67, -0.8333, 85.5), (-18.33, 0.8333, 85.5), (-18.33, -0.8333, 85.5), (-13.33, 0.8333, 80.5), (-13.33, -0.8333, 80.5), (-11.67, 0.8333, 80.5), (-11.67, -0.8333, 80.5), (-11.67, 0.8333, 85.5), (-11.67, -0.8333, 85.5), (-13.33, 0.8333, 85.5), (-13.33, -0.8333, 85.5), (20.0, -0.8333, 83.83), (20.0, 0.8333, 83.83), (20.0, -0.8333, 82.17), (20.0, 0.8333, 82.17), (8.333, -0.8333, 80.5), (8.333, 0.8333, 80.5), (6.667, -0.8333, 80.5), (6.667, 0.8333, 80.5), (6.667, -0.8333, 85.5), (6.667, 0.8333, 85.5), (8.333, -0.8333, 85.5), (8.333, 0.8333, 85.5), (13.33, -0.8333, 80.5), (13.33, 0.8333, 80.5), (11.67, -0.8333, 80.5), (11.67, 0.8333, 80.5), (11.67, -0.8333, 85.5), (11.67, 0.8333, 85.5), (13.33, -0.8333, 85.5), (13.33, 0.8333, 85.5), (18.33, -0.8333, 80.5), (18.33, 0.8333, 80.5), (16.67, -0.8333, 80.5), (16.67, 0.8333, 80.5), (16.67, -0.8333, 85.5), (16.67, 0.8333, 85.5), (18.33, -0.8333, 85.5), (18.33, 0.8333, 85.5), (-0.8333, 0.8333, 3.0), (-0.8333, -0.8333, 3.0), (0.8333, 0.8333, 3.0), (0.8333, -0.8333, 3.0), (1.667, 1.667, 88.0), (1.667, -1.667, 88.0), (-1.667, 1.667, 88.0), (-1.667, -1.667, 88.0), (2.5, -0.8333, 76.33), (2.5, 0.8333, 76.33), (2.5, -0.8333, 74.67), (2.5, 0.8333, 74.67), (-2.5, 0.8333, 76.33), (-2.5, -0.8333, 76.33), (-2.5, 0.8333, 74.67), (-2.5, -0.8333, 74.67), (-2.5, 0.8333, 71.33), (-2.5, -0.8333, 71.33), (-2.5, 0.8333, 69.67), (-2.5, -0.8333, 69.67), (2.5, -0.8333, 71.33), (2.5, 0.8333, 71.33), (2.5, -0.8333, 69.67), (2.5, 0.8333, 69.67), (-2.5, 0.8333, 66.33), (-2.5, -0.8333, 66.33), (-2.5, 0.8333, 64.67), (-2.5, -0.8333, 64.67), (2.5, -0.8333, 66.33), (2.5, 0.8333, 66.33), (2.5, -0.8333, 64.67), (2.5, 0.8333, 64.67), (2.5, -0.8333, 61.33), (2.5, 0.8333, 61.33), (2.5, -0.8333, 59.67), (2.5, 0.8333, 59.67), (-2.5, 0.8333, 61.33), (-2.5, -0.8333, 61.33), (-2.5, 0.8333, 59.67), (-2.5, -0.8333, 59.67), (2.5, -0.8333, 56.33), (2.5, 0.8333, 56.33), (2.5, -0.8333, 54.67), (2.5, 0.8333, 54.67), (-2.5, 0.8333, 56.33), (-2.5, -0.8333, 56.33), (-2.5, 0.8333, 54.67), (-2.5, -0.8333, 54.67), (2.5, -0.8333, 51.33), (2.5, 0.8333, 51.33), (2.5, -0.8333, 49.67), (2.5, 0.8333, 49.67), (-2.5, 0.8333, 51.33), (-2.5, -0.8333, 51.33), (-2.5, 0.8333, 49.67), (-2.5, -0.8333, 49.67), (-2.5, 0.8333, 46.33), (-2.5, -0.8333, 46.33), (-2.5, 0.8333, 44.67), (-2.5, -0.8333, 44.67), (2.5, -0.8333, 46.33), (2.5, 0.8333, 46.33), (2.5, -0.8333, 44.67), (2.5, 0.8333, 44.67), (-2.5, 0.8333, 41.33), (-2.5, -0.8333, 41.33), (-2.5, 0.8333, 39.67), (-2.5, -0.8333, 39.67), (2.5, -0.8333, 41.33), (2.5, 0.8333, 41.33), (2.5, -0.8333, 39.67), (2.5, 0.8333, 39.67), (-2.5, 0.8333, 36.33), (-2.5, -0.8333, 36.33), (-2.5, 0.8333, 34.67), (-2.5, -0.8333, 34.67), (2.5, -0.8333, 36.33), (2.5, 0.8333, 36.33), (2.5, -0.8333, 34.67), (2.5, 0.8333, 34.67), (2.5, -0.8333, 31.33), (2.5, 0.8333, 31.33), (2.5, -0.8333, 29.67), (2.5, 0.8333, 29.67), (-2.5, 0.8333, 31.33), (-2.5, -0.8333, 31.33), (-2.5, 0.8333, 29.67), (-2.5, -0.8333, 29.67), (2.5, -0.8333, 26.33), (2.5, 0.8333, 26.33), (2.5, -0.8333, 24.67), (2.5, 0.8333, 24.67), (-2.5, 0.8333, 26.33), (-2.5, -0.8333, 26.33), (-2.5, 0.8333, 24.67), (-2.5, -0.8333, 24.67), (2.5, -0.8333, 21.33), (2.5, 0.8333, 21.33), (2.5, -0.8333, 19.67), (2.5, 0.8333, 19.67), (-2.5, 0.8333, 21.33), (-2.5, -0.8333, 21.33), (-2.5, 0.8333, 19.67), (-2.5, -0.8333, 19.67), (-2.5, 0.8333, 16.33), (-2.5, -0.8333, 16.33), (-2.5, 0.8333, 14.67), (-2.5, -0.8333, 14.67), (2.5, -0.8333, 16.33), (2.5, 0.8333, 16.33), (2.5, -0.8333, 14.67), (2.5, 0.8333, 14.67), (-2.5, 0.8333, 11.33), (-2.5, -0.8333, 11.33), (-2.5, 0.8333, 9.667), (-2.5, -0.8333, 9.667), (2.5, -0.8333, 11.33), (2.5, 0.8333, 11.33), (2.5, -0.8333, 9.667), (2.5, 0.8333, 9.667), (-2.5, 0.8333, 6.333), (-2.5, -0.8333, 6.333), (-2.5, 0.8333, 4.667), (-2.5, -0.8333, 4.667), (2.5, -0.8333, 6.333), (2.5, 0.8333, 6.333), (2.5, -0.8333, 4.667), (2.5, 0.8333, 4.667), (-76.67, -2.5, 83.83), (-78.33, -2.5, 82.17), (-76.67, 2.5, 83.83), (-78.33, 2.5, 82.17), (-78.33, -2.5, 80.5), (-76.67, -2.5, 80.5), (-76.67, 2.5, 80.5), (-78.33, 2.5, 80.5), (-78.33, 0.8333, 80.5), (-78.33, -0.8333, 80.5), (-78.33, -0.8333, 82.17), (-78.33, 0.8333, 82.17), (-76.67, 0.8333, 80.5), (-76.67, -0.8333, 80.5), (-76.67, 0.8333, 83.83), (-76.67, -0.8333, 83.83), (-80.0, 0.8333, 80.5), (-80.0, -0.8333, 80.5)], [], [(1204, 791, 1, 808), (801, 795, 2, 488), (1208, 797, 3, 812), (805, 792, 0, 492), (1084, 488, 2, 813), (1196, 775, 5, 807), (769, 759, 8, 497), (785, 779, 6, 487), (789, 776, 4, 491), (1200, 780, 7, 811), (1180, 743, 15, 821), (1188, 763, 9, 815), (773, 765, 10, 495), (1192, 760, 11, 817), (1172, 727, 19, 825), (753, 747, 12, 501), (1184, 749, 13, 819), (757, 744, 14, 499), (721, 711, 22, 507), (737, 731, 16, 505), (1176, 733, 17, 823), (741, 728, 18, 503), (1156, 695, 25, 831), (1164, 715, 23, 829), (725, 717, 20, 509), (1168, 712, 21, 827), (689, 679, 28, 517), (705, 699, 26, 511), (1160, 701, 27, 833), (709, 696, 24, 513), (673, 663, 32, 521), (1148, 683, 29, 835), (693, 685, 30, 515), (1152, 680, 31, 837), (1132, 647, 39, 845), (1140, 667, 33, 839), (677, 669, 34, 519), (1144, 664, 35, 841), (641, 631, 42, 527), (657, 651, 36, 525), (1136, 653, 37, 843), (661, 648, 38, 523), (625, 615, 46, 531), (1124, 635, 43, 849), (645, 637, 40, 529), (1128, 632, 41, 847), (1108, 599, 49, 855), (1116, 619, 47, 853), (629, 621, 44, 533), (1120, 616, 45, 851), (593, 583, 52, 541), (609, 603, 50, 535), (1112, 605, 51, 857), (613, 600, 48, 537), (1092, 567, 59, 865), (1100, 587, 53, 859), (597, 589, 54, 539), (1104, 584, 55, 861), (873, 67, 63, 869), (577, 571, 56, 545), (1096, 573, 57, 863), (581, 568, 58, 543), (560, 255, 66, 551), (553, 64, 60, 549), (871, 65, 61, 867), (551, 66, 62, 547), (1088, 554, 69, 875), (263, 72, 66, 255), (564, 261, 64, 553), (875, 69, 91, 897), (449, 439, 77, 269), (879, 73, 67, 873), (877, 71, 75, 881), (259, 67, 73, 265), (465, 455, 81, 273), (1060, 438, 73, 879), (1064, 440, 79, 885), (453, 442, 72, 263), (481, 471, 80, 271), (1068, 454, 77, 883), (1072, 456, 83, 889), (469, 458, 76, 267), (1056, 277, 85, 891), (485, 475, 85, 277), (1076, 474, 81, 887), (1080, 476, 87, 893), (897, 91, 95, 901), (279, 91, 69, 257), (895, 89, 65, 871), (281, 88, 64, 261), (1048, 247, 93, 899), (283, 95, 91, 279), (285, 92, 88, 281), (899, 93, 89, 895), (424, 239, 96, 289), (1052, 251, 99, 905), (432, 250, 95, 283), (436, 248, 92, 285), (416, 231, 103, 291), (1040, 243, 97, 903), (1044, 245, 103, 909), (428, 244, 99, 287), (408, 223, 107, 295), (420, 235, 100, 293), (1032, 232, 101, 907), (1036, 230, 107, 913), (1016, 215, 115, 921), (412, 227, 104, 297), (1024, 224, 105, 911), (1028, 222, 111, 917), (1008, 207, 113, 919), (400, 214, 111, 299), (404, 221, 108, 301), (1020, 218, 109, 915), (384, 199, 116, 309), (1012, 211, 119, 925), (392, 210, 115, 303), (396, 208, 112, 305), (376, 191, 123, 311), (1000, 203, 117, 923), (1004, 205, 123, 929), (388, 204, 119, 307), (368, 183, 127, 315), (380, 195, 120, 313), (992, 192, 121, 927), (996, 190, 127, 933), (976, 175, 135, 941), (372, 187, 124, 317), (984, 184, 125, 931), (988, 182, 131, 937), (968, 167, 139, 945), (360, 174, 131, 319), (364, 181, 128, 321), (980, 178, 129, 935), (960, 159, 137, 943), (352, 166, 135, 323), (356, 173, 132, 325), (972, 170, 133, 939), (336, 151, 140, 333), (964, 163, 143, 949), (344, 162, 139, 327), (348, 160, 136, 329), (146, 144, 145, 147), (952, 155, 141, 947), (153, 957, 956, 157, 147, 146), (340, 156, 143, 331), (1215, 1223, 1222, 1216, 145, 144), (146, 1210, 1211, 148, 1214, 1215, 144), (147, 145, 1216, 1217, 149, 1213, 1212), (1221, 1213, 149, 1226), (146, 144, 150, 334, 335, 153), (334, 150, 151, 336), (144, 145, 154, 950, 951, 150), (950, 154, 155, 952), (949, 143, 156, 954), (954, 156, 157, 956), (145, 147, 157, 338, 339, 154), (338, 157, 156, 340), (947, 141, 158, 958), (958, 158, 159, 960), (945, 139, 162, 962), (962, 162, 163, 964), (331, 143, 163, 342), (342, 163, 162, 344), (333, 140, 161, 346), (346, 161, 160, 348), (941, 135, 166, 966), (966, 166, 167, 968), (327, 139, 167, 350), (350, 167, 166, 352), (329, 136, 172, 354), (354, 172, 173, 356), (943, 137, 171, 970), (970, 171, 170, 972), (937, 131, 174, 974), (974, 174, 175, 976), (323, 135, 175, 358), (358, 175, 174, 360), (325, 132, 180, 362), (362, 180, 181, 364), (939, 133, 179, 978), (978, 179, 178, 980), (319, 131, 182, 366), (366, 182, 183, 368), (321, 128, 186, 370), (370, 186, 187, 372), (935, 129, 185, 982), (982, 185, 184, 984), (933, 127, 183, 986), (986, 183, 182, 988), (315, 127, 190, 374), (374, 190, 191, 376), (317, 124, 194, 378), (378, 194, 195, 380), (931, 125, 193, 990), (990, 193, 192, 992), (929, 123, 191, 994), (994, 191, 190, 996), (313, 120, 198, 382), (382, 198, 199, 384), (927, 121, 202, 998), (998, 202, 203, 1000), (925, 119, 204, 1002), (1002, 204, 205, 1004), (311, 123, 205, 386), (386, 205, 204, 388), (923, 117, 206, 1006), (1006, 206, 207, 1008), (921, 115, 210, 1010), (1010, 210, 211, 1012), (307, 119, 211, 390), (390, 211, 210, 392), (309, 116, 209, 394), (394, 209, 208, 396), (917, 111, 214, 1014), (1014, 214, 215, 1016), (303, 115, 215, 398), (398, 215, 214, 400), (305, 112, 220, 402), (402, 220, 221, 404), (919, 113, 219, 1018), (1018, 219, 218, 1020), (299, 111, 222, 406), (406, 222, 223, 408), (301, 108, 226, 410), (410, 226, 227, 412), (915, 109, 225, 1022), (1022, 225, 224, 1024), (913, 107, 223, 1026), (1026, 223, 222, 1028), (295, 107, 230, 414), (414, 230, 231, 416), (297, 104, 234, 418), (418, 234, 235, 420), (911, 105, 233, 1030), (1030, 233, 232, 1032), (909, 103, 231, 1034), (1034, 231, 230, 1036), (293, 100, 238, 422), (422, 238, 239, 424), (907, 101, 242, 1038), (1038, 242, 243, 1040), (905, 99, 244, 1042), (1042, 244, 245, 1044), (291, 103, 245, 426), (426, 245, 244, 428), (903, 97, 246, 1046), (1046, 246, 247, 1048), (901, 95, 250, 1050), (1050, 250, 251, 1052), (287, 99, 251, 430), (430, 251, 250, 432), (289, 96, 249, 434), (434, 249, 248, 436), (555, 70, 254, 558), (558, 254, 255, 560), (74, 262, 254, 70), (262, 263, 255, 254), (557, 68, 260, 562), (562, 260, 261, 564), (440, 447, 268, 79), (447, 449, 269, 268), (71, 258, 264, 75), (258, 259, 265, 264), (456, 463, 272, 83), (463, 465, 273, 272), (445, 451, 262, 74), (451, 453, 263, 262), (472, 479, 270, 82), (479, 481, 271, 270), (461, 467, 266, 78), (467, 469, 267, 266), (893, 87, 276, 1054), (1054, 276, 277, 1056), (476, 483, 276, 87), (483, 485, 277, 276), (89, 278, 256, 65), (278, 279, 257, 256), (90, 280, 260, 68), (280, 281, 261, 260), (93, 282, 278, 89), (282, 283, 279, 278), (94, 284, 280, 90), (284, 285, 281, 280), (240, 425, 288, 98), (425, 424, 289, 288), (247, 433, 282, 93), (433, 432, 283, 282), (253, 437, 284, 94), (437, 436, 285, 284), (232, 417, 290, 101), (417, 416, 291, 290), (243, 429, 286, 97), (429, 428, 287, 286), (224, 409, 294, 105), (409, 408, 295, 294), (236, 421, 292, 102), (421, 420, 293, 292), (228, 413, 296, 106), (413, 412, 297, 296), (218, 401, 298, 109), (401, 400, 299, 298), (217, 405, 300, 110), (405, 404, 301, 300), (200, 385, 308, 118), (385, 384, 309, 308), (207, 393, 302, 113), (393, 392, 303, 302), (213, 397, 304, 114), (397, 396, 305, 304), (192, 377, 310, 121), (377, 376, 311, 310), (203, 389, 306, 117), (389, 388, 307, 306), (184, 369, 314, 125), (369, 368, 315, 314), (196, 381, 312, 122), (381, 380, 313, 312), (188, 373, 316, 126), (373, 372, 317, 316), (178, 361, 318, 129), (361, 360, 319, 318), (177, 365, 320, 130), (365, 364, 321, 320), (170, 353, 322, 133), (353, 352, 323, 322), (169, 357, 324, 134), (357, 356, 325, 324), (152, 337, 332, 142), (337, 336, 333, 332), (159, 345, 326, 137), (345, 344, 327, 326), (165, 349, 328, 138), (349, 348, 329, 328), (155, 341, 330, 141), (341, 340, 331, 330), (153, 335, 337, 152), (154, 339, 341, 155), (141, 330, 343, 158), (330, 331, 342, 343), (158, 343, 345, 159), (142, 332, 347, 164), (332, 333, 346, 347), (164, 347, 349, 165), (137, 326, 351, 171), (326, 327, 350, 351), (171, 351, 353, 170), (138, 328, 355, 168), (328, 329, 354, 355), (168, 355, 357, 169), (133, 322, 359, 179), (322, 323, 358, 359), (179, 359, 361, 178), (134, 324, 363, 176), (324, 325, 362, 363), (176, 363, 365, 177), (129, 318, 367, 185), (318, 319, 366, 367), (185, 367, 369, 184), (130, 320, 371, 189), (320, 321, 370, 371), (189, 371, 373, 188), (125, 314, 375, 193), (314, 315, 374, 375), (193, 375, 377, 192), (126, 316, 379, 197), (316, 317, 378, 379), (197, 379, 381, 196), (122, 312, 383, 201), (312, 313, 382, 383), (201, 383, 385, 200), (121, 310, 387, 202), (310, 311, 386, 387), (202, 387, 389, 203), (117, 306, 391, 206), (306, 307, 390, 391), (206, 391, 393, 207), (118, 308, 395, 212), (308, 309, 394, 395), (212, 395, 397, 213), (113, 302, 399, 219), (302, 303, 398, 399), (219, 399, 401, 218), (114, 304, 403, 216), (304, 305, 402, 403), (216, 403, 405, 217), (109, 298, 407, 225), (298, 299, 406, 407), (225, 407, 409, 224), (110, 300, 411, 229), (300, 301, 410, 411), (229, 411, 413, 228), (105, 294, 415, 233), (294, 295, 414, 415), (233, 415, 417, 232), (106, 296, 419, 237), (296, 297, 418, 419), (237, 419, 421, 236), (102, 292, 423, 241), (292, 293, 422, 423), (241, 423, 425, 240), (101, 290, 427, 242), (290, 291, 426, 427), (242, 427, 429, 243), (97, 286, 431, 246), (286, 287, 430, 431), (246, 431, 433, 247), (98, 288, 435, 252), (288, 289, 434, 435), (252, 435, 437, 253), (265, 73, 438, 448), (448, 438, 439, 449), (883, 77, 439, 1058), (1058, 439, 438, 1060), (881, 75, 441, 1062), (1062, 441, 440, 1064), (267, 76, 443, 452), (452, 443, 442, 453), (75, 264, 446, 441), (441, 446, 447, 440), (264, 265, 448, 446), (446, 448, 449, 447), (78, 266, 450, 444), (444, 450, 451, 445), (266, 267, 452, 450), (450, 452, 453, 451), (269, 77, 454, 464), (464, 454, 455, 465), (887, 81, 455, 1066), (1066, 455, 454, 1068), (885, 79, 457, 1070), (1070, 457, 456, 1072), (271, 80, 459, 468), (468, 459, 458, 469), (79, 268, 462, 457), (457, 462, 463, 456), (268, 269, 464, 462), (462, 464, 465, 463), (82, 270, 466, 460), (460, 466, 467, 461), (270, 271, 468, 466), (466, 468, 469, 467), (275, 84, 470, 480), (480, 470, 471, 481), (273, 81, 474, 484), (484, 474, 475, 485), (891, 85, 475, 1074), (1074, 475, 474, 1076), (889, 83, 477, 1078), (1078, 477, 476, 1080), (86, 274, 478, 473), (473, 478, 479, 472), (274, 275, 480, 478), (478, 480, 481, 479), (83, 272, 482, 477), (477, 482, 483, 476), (272, 273, 484, 482), (482, 484, 485, 483), (791, 799, 489, 1), (799, 801, 488, 489), (797, 803, 493, 3), (803, 805, 492, 493), (808, 1, 489, 1082), (1082, 489, 488, 1084), (760, 767, 496, 11), (767, 769, 497, 496), (775, 783, 486, 5), (783, 785, 487, 486), (780, 787, 490, 7), (787, 789, 491, 490), (763, 771, 494, 9), (771, 773, 495, 494), (743, 751, 500, 15), (751, 753, 501, 500), (749, 755, 498, 13), (755, 757, 499, 498), (712, 719, 506, 21), (719, 721, 507, 506), (727, 735, 504, 19), (735, 737, 505, 504), (733, 739, 502, 17), (739, 741, 503, 502), (715, 723, 508, 23), (723, 725, 509, 508), (680, 687, 516, 31), (687, 689, 517, 516), (695, 703, 510, 25), (703, 705, 511, 510), (701, 707, 512, 27), (707, 709, 513, 512), (664, 671, 520, 35), (671, 673, 521, 520), (683, 691, 514, 29), (691, 693, 515, 514), (667, 675, 518, 33), (675, 677, 519, 518), (632, 639, 526, 41), (639, 641, 527, 526), (647, 655, 524, 39), (655, 657, 525, 524), (653, 659, 522, 37), (659, 661, 523, 522), (616, 623, 530, 45), (623, 625, 531, 530), (635, 643, 528, 43), (643, 645, 529, 528), (619, 627, 532, 47), (627, 629, 533, 532), (584, 591, 540, 55), (591, 593, 541, 540), (599, 607, 534, 49), (607, 609, 535, 534), (605, 611, 536, 51), (611, 613, 537, 536), (587, 595, 538, 53), (595, 597, 539, 538), (567, 575, 544, 59), (575, 577, 545, 544), (573, 579, 542, 57), (579, 581, 543, 542), (256, 561, 550, 65), (561, 560, 551, 550), (67, 552, 548, 63), (552, 553, 549, 548), (65, 550, 546, 61), (550, 551, 547, 546), (876, 70, 555, 1086), (1086, 555, 554, 1088), (259, 565, 552, 67), (565, 564, 553, 552), (69, 554, 559, 257), (554, 555, 558, 559), (257, 559, 561, 256), (559, 558, 560, 561), (71, 556, 563, 258), (556, 557, 562, 563), (258, 563, 565, 259), (563, 562, 564, 565), (869, 63, 566, 1090), (1090, 566, 567, 1092), (549, 60, 570, 576), (576, 570, 571, 577), (867, 61, 572, 1094), (1094, 572, 573, 1096), (547, 62, 569, 580), (580, 569, 568, 581), (63, 548, 574, 566), (566, 574, 575, 567), (548, 549, 576, 574), (574, 576, 577, 575), (61, 546, 578, 572), (572, 578, 579, 573), (546, 547, 580, 578), (578, 580, 581, 579), (545, 56, 582, 592), (592, 582, 583, 593), (863, 57, 586, 1098), (1098, 586, 587, 1100), (543, 58, 588, 596), (596, 588, 589, 597), (865, 59, 585, 1102), (1102, 585, 584, 1104), (59, 544, 590, 585), (585, 590, 591, 584), (544, 545, 592, 590), (590, 592, 593, 591), (57, 542, 594, 586), (586, 594, 595, 587), (542, 543, 596, 594), (594, 596, 597, 595), (859, 53, 598, 1106), (1106, 598, 599, 1108), (539, 54, 602, 608), (608, 602, 603, 609), (861, 55, 604, 1110), (1110, 604, 605, 1112), (541, 52, 601, 612), (612, 601, 600, 613), (53, 538, 606, 598), (598, 606, 607, 599), (538, 539, 608, 606), (606, 608, 609, 607), (55, 540, 610, 604), (604, 610, 611, 605), (540, 541, 612, 610), (610, 612, 613, 611), (535, 50, 614, 624), (624, 614, 615, 625), (857, 51, 618, 1114), (1114, 618, 619, 1116), (537, 48, 620, 628), (628, 620, 621, 629), (855, 49, 617, 1118), (1118, 617, 616, 1120), (49, 534, 622, 617), (617, 622, 623, 616), (534, 535, 624, 622), (622, 624, 625, 623), (51, 536, 626, 618), (618, 626, 627, 619), (536, 537, 628, 626), (626, 628, 629, 627), (531, 46, 630, 640), (640, 630, 631, 641), (853, 47, 634, 1122), (1122, 634, 635, 1124), (533, 44, 636, 644), (644, 636, 637, 645), (851, 45, 633, 1126), (1126, 633, 632, 1128), (45, 530, 638, 633), (633, 638, 639, 632), (530, 531, 640, 638), (638, 640, 641, 639), (47, 532, 642, 634), (634, 642, 643, 635), (532, 533, 644, 642), (642, 644, 645, 643), (849, 43, 646, 1130), (1130, 646, 647, 1132), (529, 40, 650, 656), (656, 650, 651, 657), (847, 41, 652, 1134), (1134, 652, 653, 1136), (527, 42, 649, 660), (660, 649, 648, 661), (43, 528, 654, 646), (646, 654, 655, 647), (528, 529, 656, 654), (654, 656, 657, 655), (41, 526, 658, 652), (652, 658, 659, 653), (526, 527, 660, 658), (658, 660, 661, 659), (525, 36, 662, 672), (672, 662, 663, 673), (843, 37, 666, 1138), (1138, 666, 667, 1140), (523, 38, 668, 676), (676, 668, 669, 677), (845, 39, 665, 1142), (1142, 665, 664, 1144), (39, 524, 670, 665), (665, 670, 671, 664), (524, 525, 672, 670), (670, 672, 673, 671), (37, 522, 674, 666), (666, 674, 675, 667), (522, 523, 676, 674), (674, 676, 677, 675), (521, 32, 678, 688), (688, 678, 679, 689), (839, 33, 682, 1146), (1146, 682, 683, 1148), (519, 34, 684, 692), (692, 684, 685, 693), (841, 35, 681, 1150), (1150, 681, 680, 1152), (35, 520, 686, 681), (681, 686, 687, 680), (520, 521, 688, 686), (686, 688, 689, 687), (33, 518, 690, 682), (682, 690, 691, 683), (518, 519, 692, 690), (690, 692, 693, 691), (835, 29, 694, 1154), (1154, 694, 695, 1156), (515, 30, 698, 704), (704, 698, 699, 705), (837, 31, 700, 1158), (1158, 700, 701, 1160), (517, 28, 697, 708), (708, 697, 696, 709), (29, 514, 702, 694), (694, 702, 703, 695), (514, 515, 704, 702), (702, 704, 705, 703), (31, 516, 706, 700), (700, 706, 707, 701), (516, 517, 708, 706), (706, 708, 709, 707), (511, 26, 710, 720), (720, 710, 711, 721), (833, 27, 714, 1162), (1162, 714, 715, 1164), (513, 24, 716, 724), (724, 716, 717, 725), (831, 25, 713, 1166), (1166, 713, 712, 1168), (25, 510, 718, 713), (713, 718, 719, 712), (510, 511, 720, 718), (718, 720, 721, 719), (27, 512, 722, 714), (714, 722, 723, 715), (512, 513, 724, 722), (722, 724, 725, 723), (829, 23, 726, 1170), (1170, 726, 727, 1172), (509, 20, 730, 736), (736, 730, 731, 737), (827, 21, 732, 1174), (1174, 732, 733, 1176), (507, 22, 729, 740), (740, 729, 728, 741), (23, 508, 734, 726), (726, 734, 735, 727), (508, 509, 736, 734), (734, 736, 737, 735), (21, 506, 738, 732), (732, 738, 739, 733), (506, 507, 740, 738), (738, 740, 741, 739), (825, 19, 742, 1178), (1178, 742, 743, 1180), (505, 16, 746, 752), (752, 746, 747, 753), (823, 17, 748, 1182), (1182, 748, 749, 1184), (503, 18, 745, 756), (756, 745, 744, 757), (19, 504, 750, 742), (742, 750, 751, 743), (504, 505, 752, 750), (750, 752, 753, 751), (17, 502, 754, 748), (748, 754, 755, 749), (502, 503, 756, 754), (754, 756, 757, 755), (501, 12, 758, 768), (768, 758, 759, 769), (819, 13, 762, 1186), (1186, 762, 763, 1188), (499, 14, 764, 772), (772, 764, 765, 773), (821, 15, 761, 1190), (1190, 761, 760, 1192), (15, 500, 766, 761), (761, 766, 767, 760), (500, 501, 768, 766), (766, 768, 769, 767), (13, 498, 770, 762), (762, 770, 771, 763), (498, 499, 772, 770), (770, 772, 773, 771), (815, 9, 774, 1194), (1194, 774, 775, 1196), (495, 10, 778, 784), (784, 778, 779, 785), (497, 8, 777, 788), (788, 777, 776, 789), (817, 11, 781, 1198), (1198, 781, 780, 1200), (9, 494, 782, 774), (774, 782, 783, 775), (494, 495, 784, 782), (782, 784, 785, 783), (11, 496, 786, 781), (781, 786, 787, 780), (496, 497, 788, 786), (786, 788, 789, 787), (807, 5, 790, 1202), (1202, 790, 791, 1204), (487, 6, 794, 800), (800, 794, 795, 801), (811, 7, 796, 1206), (1206, 796, 797, 1208), (491, 4, 793, 804), (804, 793, 792, 805), (5, 486, 798, 790), (790, 798, 799, 791), (486, 487, 800, 798), (798, 800, 801, 799), (7, 490, 802, 796), (796, 802, 803, 797), (490, 491, 804, 802), (802, 804, 805, 803), (792, 1205, 809, 0), (1205, 1204, 808, 809), (795, 1209, 813, 2), (1209, 1208, 812, 813), (493, 1085, 812, 3), (1085, 1084, 813, 812), (776, 1197, 806, 4), (1197, 1196, 807, 806), (779, 1201, 810, 6), (1201, 1200, 811, 810), (744, 1181, 820, 14), (1181, 1180, 821, 820), (759, 1189, 814, 8), (1189, 1188, 815, 814), (765, 1193, 816, 10), (1193, 1192, 817, 816), (728, 1173, 824, 18), (1173, 1172, 825, 824), (747, 1185, 818, 12), (1185, 1184, 819, 818), (731, 1177, 822, 16), (1177, 1176, 823, 822), (696, 1157, 830, 24), (1157, 1156, 831, 830), (711, 1165, 828, 22), (1165, 1164, 829, 828), (717, 1169, 826, 20), (1169, 1168, 827, 826), (699, 1161, 832, 26), (1161, 1160, 833, 832), (679, 1149, 834, 28), (1149, 1148, 835, 834), (685, 1153, 836, 30), (1153, 1152, 837, 836), (648, 1133, 844, 38), (1133, 1132, 845, 844), (663, 1141, 838, 32), (1141, 1140, 839, 838), (669, 1145, 840, 34), (1145, 1144, 841, 840), (651, 1137, 842, 36), (1137, 1136, 843, 842), (631, 1125, 848, 42), (1125, 1124, 849, 848), (637, 1129, 846, 40), (1129, 1128, 847, 846), (600, 1109, 854, 48), (1109, 1108, 855, 854), (615, 1117, 852, 46), (1117, 1116, 853, 852), (621, 1121, 850, 44), (1121, 1120, 851, 850), (603, 1113, 856, 50), (1113, 1112, 857, 856), (568, 1093, 864, 58), (1093, 1092, 865, 864), (583, 1101, 858, 52), (1101, 1100, 859, 858), (589, 1105, 860, 54), (1105, 1104, 861, 860), (66, 872, 868, 62), (872, 873, 869, 868), (571, 1097, 862, 56), (1097, 1096, 863, 862), (64, 870, 866, 60), (870, 871, 867, 866), (557, 1089, 874, 68), (1089, 1088, 875, 874), (68, 874, 896, 90), (874, 875, 897, 896), (72, 878, 872, 66), (878, 879, 873, 872), (70, 876, 880, 74), (876, 877, 881, 880), (442, 1061, 878, 72), (1061, 1060, 879, 878), (444, 1065, 884, 78), (1065, 1064, 885, 884), (458, 1069, 882, 76), (1069, 1068, 883, 882), (460, 1073, 888, 82), (1073, 1072, 889, 888), (275, 1057, 890, 84), (1057, 1056, 891, 890), (471, 1077, 886, 80), (1077, 1076, 887, 886), (473, 1081, 892, 86), (1081, 1080, 893, 892), (90, 896, 900, 94), (896, 897, 901, 900), (88, 894, 870, 64), (894, 895, 871, 870), (248, 1049, 898, 92), (1049, 1048, 899, 898), (92, 898, 894, 88), (898, 899, 895, 894), (252, 1053, 904, 98), (1053, 1052, 905, 904), (239, 1041, 902, 96), (1041, 1040, 903, 902), (241, 1045, 908, 102), (1045, 1044, 909, 908), (235, 1033, 906, 100), (1033, 1032, 907, 906), (237, 1037, 912, 106), (1037, 1036, 913, 912), (216, 1017, 920, 114), (1017, 1016, 921, 920), (227, 1025, 910, 104), (1025, 1024, 911, 910), (229, 1029, 916, 110), (1029, 1028, 917, 916), (208, 1009, 918, 112), (1009, 1008, 919, 918), (221, 1021, 914, 108), (1021, 1020, 915, 914), (212, 1013, 924, 118), (1013, 1012, 925, 924), (199, 1001, 922, 116), (1001, 1000, 923, 922), (201, 1005, 928, 122), (1005, 1004, 929, 928), (195, 993, 926, 120), (993, 992, 927, 926), (197, 997, 932, 126), (997, 996, 933, 932), (176, 977, 940, 134), (977, 976, 941, 940), (187, 985, 930, 124), (985, 984, 931, 930), (189, 989, 936, 130), (989, 988, 937, 936), (168, 969, 944, 138), (969, 968, 945, 944), (181, 981, 934, 128), (981, 980, 935, 934), (160, 961, 942, 136), (961, 960, 943, 942), (173, 973, 938, 132), (973, 972, 939, 938), (164, 965, 948, 142), (965, 964, 949, 948), (151, 953, 946, 140), (953, 952, 947, 946), (150, 951, 953, 151), (142, 948, 955, 152), (948, 949, 954, 955), (152, 955, 957, 153), (140, 946, 959, 161), (946, 947, 958, 959), (161, 959, 961, 160), (138, 944, 963, 165), (944, 945, 962, 963), (165, 963, 965, 164), (134, 940, 967, 169), (940, 941, 966, 967), (169, 967, 969, 168), (136, 942, 971, 172), (942, 943, 970, 971), (172, 971, 973, 173), (130, 936, 975, 177), (936, 937, 974, 975), (177, 975, 977, 176), (132, 938, 979, 180), (938, 939, 978, 979), (180, 979, 981, 181), (128, 934, 983, 186), (934, 935, 982, 983), (186, 983, 985, 187), (126, 932, 987, 188), (932, 933, 986, 987), (188, 987, 989, 189), (124, 930, 991, 194), (930, 931, 990, 991), (194, 991, 993, 195), (122, 928, 995, 196), (928, 929, 994, 995), (196, 995, 997, 197), (120, 926, 999, 198), (926, 927, 998, 999), (198, 999, 1001, 199), (118, 924, 1003, 200), (924, 925, 1002, 1003), (200, 1003, 1005, 201), (116, 922, 1007, 209), (922, 923, 1006, 1007), (209, 1007, 1009, 208), (114, 920, 1011, 213), (920, 921, 1010, 1011), (213, 1011, 1013, 212), (110, 916, 1015, 217), (916, 917, 1014, 1015), (217, 1015, 1017, 216), (112, 918, 1019, 220), (918, 919, 1018, 1019), (220, 1019, 1021, 221), (108, 914, 1023, 226), (914, 915, 1022, 1023), (226, 1023, 1025, 227), (106, 912, 1027, 228), (912, 913, 1026, 1027), (228, 1027, 1029, 229), (104, 910, 1031, 234), (910, 911, 1030, 1031), (234, 1031, 1033, 235), (102, 908, 1035, 236), (908, 909, 1034, 1035), (236, 1035, 1037, 237), (100, 906, 1039, 238), (906, 907, 1038, 1039), (238, 1039, 1041, 239), (98, 904, 1043, 240), (904, 905, 1042, 1043), (240, 1043, 1045, 241), (96, 902, 1047, 249), (902, 903, 1046, 1047), (249, 1047, 1049, 248), (94, 900, 1051, 253), (900, 901, 1050, 1051), (253, 1051, 1053, 252), (86, 892, 1055, 274), (892, 893, 1054, 1055), (274, 1055, 1057, 275), (1055, 1054, 1056, 1057), (76, 882, 1059, 443), (882, 883, 1058, 1059), (443, 1059, 1061, 442), (1059, 1058, 1060, 1061), (74, 880, 1063, 445), (880, 881, 1062, 1063), (445, 1063, 1065, 444), (1063, 1062, 1064, 1065), (80, 886, 1067, 459), (886, 887, 1066, 1067), (459, 1067, 1069, 458), (1067, 1066, 1068, 1069), (78, 884, 1071, 461), (884, 885, 1070, 1071), (461, 1071, 1073, 460), (1071, 1070, 1072, 1073), (84, 890, 1075, 470), (890, 891, 1074, 1075), (470, 1075, 1077, 471), (1075, 1074, 1076, 1077), (82, 888, 1079, 472), (888, 889, 1078, 1079), (472, 1079, 1081, 473), (1079, 1078, 1080, 1081), (0, 809, 1083, 492), (809, 808, 1082, 1083), (492, 1083, 1085, 493), (1083, 1082, 1084, 1085), (71, 877, 1087, 556), (877, 876, 1086, 1087), (556, 1087, 1089, 557), (1087, 1086, 1088, 1089), (62, 868, 1091, 569), (868, 869, 1090, 1091), (569, 1091, 1093, 568), (1091, 1090, 1092, 1093), (60, 866, 1095, 570), (866, 867, 1094, 1095), (570, 1095, 1097, 571), (1095, 1094, 1096, 1097), (56, 862, 1099, 582), (862, 863, 1098, 1099), (582, 1099, 1101, 583), (1099, 1098, 1100, 1101), (58, 864, 1103, 588), (864, 865, 1102, 1103), (588, 1103, 1105, 589), (1103, 1102, 1104, 1105), (52, 858, 1107, 601), (858, 859, 1106, 1107), (601, 1107, 1109, 600), (1107, 1106, 1108, 1109), (54, 860, 1111, 602), (860, 861, 1110, 1111), (602, 1111, 1113, 603), (1111, 1110, 1112, 1113), (50, 856, 1115, 614), (856, 857, 1114, 1115), (614, 1115, 1117, 615), (1115, 1114, 1116, 1117), (48, 854, 1119, 620), (854, 855, 1118, 1119), (620, 1119, 1121, 621), (1119, 1118, 1120, 1121), (46, 852, 1123, 630), (852, 853, 1122, 1123), (630, 1123, 1125, 631), (1123, 1122, 1124, 1125), (44, 850, 1127, 636), (850, 851, 1126, 1127), (636, 1127, 1129, 637), (1127, 1126, 1128, 1129), (42, 848, 1131, 649), (848, 849, 1130, 1131), (649, 1131, 1133, 648), (1131, 1130, 1132, 1133), (40, 846, 1135, 650), (846, 847, 1134, 1135), (650, 1135, 1137, 651), (1135, 1134, 1136, 1137), (36, 842, 1139, 662), (842, 843, 1138, 1139), (662, 1139, 1141, 663), (1139, 1138, 1140, 1141), (38, 844, 1143, 668), (844, 845, 1142, 1143), (668, 1143, 1145, 669), (1143, 1142, 1144, 1145), (32, 838, 1147, 678), (838, 839, 1146, 1147), (678, 1147, 1149, 679), (1147, 1146, 1148, 1149), (34, 840, 1151, 684), (840, 841, 1150, 1151), (684, 1151, 1153, 685), (1151, 1150, 1152, 1153), (28, 834, 1155, 697), (834, 835, 1154, 1155), (697, 1155, 1157, 696), (1155, 1154, 1156, 1157), (30, 836, 1159, 698), (836, 837, 1158, 1159), (698, 1159, 1161, 699), (1159, 1158, 1160, 1161), (26, 832, 1163, 710), (832, 833, 1162, 1163), (710, 1163, 1165, 711), (1163, 1162, 1164, 1165), (24, 830, 1167, 716), (830, 831, 1166, 1167), (716, 1167, 1169, 717), (1167, 1166, 1168, 1169), (22, 828, 1171, 729), (828, 829, 1170, 1171), (729, 1171, 1173, 728), (1171, 1170, 1172, 1173), (20, 826, 1175, 730), (826, 827, 1174, 1175), (730, 1175, 1177, 731), (1175, 1174, 1176, 1177), (18, 824, 1179, 745), (824, 825, 1178, 1179), (745, 1179, 1181, 744), (1179, 1178, 1180, 1181), (16, 822, 1183, 746), (822, 823, 1182, 1183), (746, 1183, 1185, 747), (1183, 1182, 1184, 1185), (12, 818, 1187, 758), (818, 819, 1186, 1187), (758, 1187, 1189, 759), (1187, 1186, 1188, 1189), (14, 820, 1191, 764), (820, 821, 1190, 1191), (764, 1191, 1193, 765), (1191, 1190, 1192, 1193), (8, 814, 1195, 777), (814, 815, 1194, 1195), (777, 1195, 1197, 776), (1195, 1194, 1196, 1197), (10, 816, 1199, 778), (816, 817, 1198, 1199), (778, 1199, 1201, 779), (1199, 1198, 1200, 1201), (4, 806, 1203, 793), (806, 807, 1202, 1203), (793, 1203, 1205, 792), (1203, 1202, 1204, 1205), (6, 810, 1207, 794), (810, 811, 1206, 1207), (794, 1207, 1209, 795), (1207, 1206, 1208, 1209), (146, 147, 1212, 1224, 1225, 1210), (1224, 1212, 1213, 1221), (1226, 149, 1217, 1218), (1210, 1225, 1220, 1211), (148, 1227, 1219, 1214), (1220, 1221, 1226, 1227), (1218, 1217, 1216, 1222), (1211, 1220, 1227, 148), (1227, 1226, 1218, 1219), (1214, 1219, 1223, 1215)])
me_cube_001.materials.append(mat_cranestructure)
me_cube_001.use_remesh_preserve_volume = False
me_cube_001.use_remesh_preserve_attributes = False
me_cube_001.use_mirror_vertex_groups = False
me_cube_001.update()
me_cube = bpy.data.meshes.new('Cube')
me_cube.from_pydata([(-10.0, -10.0, 0.0), (-10.0, 10.0, 0.0), (10.0, 10.0, 0.0), (10.0, -10.0, 0.0), (-5.0, -5.0, 2.0), (-5.0, 5.0, 2.0), (5.0, 5.0, 2.0), (5.0, -5.0, 2.0), (-10.0, 10.0, 1.0), (-10.0, -10.0, 1.0), (10.0, 10.0, 1.0), (10.0, -10.0, 1.0), (-5.0, -5.0, 3.0), (-5.0, 5.0, 3.0), (5.0, 5.0, 3.0), (5.0, -5.0, 3.0)], [], [(9, 8, 1, 0), (8, 10, 2, 1), (10, 11, 3, 2), (11, 9, 0, 3), (0, 1, 2, 3), (14, 15, 7, 6), (4, 5, 8, 9), (5, 6, 10, 8), (6, 7, 11, 10), (7, 4, 9, 11), (15, 14, 13, 12), (12, 13, 5, 4), (13, 14, 6, 5), (15, 12, 4, 7)])
me_cube.materials.append(mat_base)
me_cube.use_remesh_preserve_volume = False
me_cube.use_remesh_preserve_attributes = False
me_cube.use_mirror_vertex_groups = False
me_cube.update()

# ---- objects
ob_cabin = bpy.data.objects.new('Cabin', me_cube_003)
ob_weight = bpy.data.objects.new('Weight', me_cube_002)
ob_cranestructure = bpy.data.objects.new('CraneStructure', me_cube_001)
ob_base = bpy.data.objects.new('base', me_cube)
ob_lamp = bpy.data.objects.new('Lamp', light_lamp)
ob_camera = bpy.data.objects.new('Camera', cam_camera)

# ---- transforms, parenting, visibility, modifiers, constraints
ob_cabin.location = (0.0, 0.0, 0.0)
ob_cabin.lineart.crease_threshold = 0.0
ob_weight.location = (0.0, 0.0, 0.0)
ob_weight.lineart.crease_threshold = 0.0
ob_cranestructure.location = (0.0, 0.0, 0.0)
ob_cranestructure.lineart.crease_threshold = 0.0
ob_base.location = (0.0, 0.0, 0.0)
ob_base.lineart.crease_threshold = 0.0
ob_lamp.location = (4.076, 1.005, 5.904)
ob_lamp.rotation_euler = (0.6503, 0.05522, 1.866)
ob_lamp.lock_rotations_4d = False
ob_lamp.empty_display_type = 'ARROWS'
ob_lamp.color = (0.0, 0.0, 0.0, 0.0)
ob_lamp.lineart.crease_threshold = 0.0
ob_camera.location = (7.481, -6.508, 5.344)
ob_camera.rotation_euler = (1.109, 0.01082, 0.8149)
ob_camera.lock_rotations_4d = False
ob_camera.empty_display_type = 'ARROWS'
ob_camera.color = (0.0, 0.0, 0.0, 0.0)
ob_camera.display_type = 'WIRE'
ob_camera.lineart.crease_threshold = 0.0

# ---- collection membership
col_collection_1.objects.link(ob_cabin)
col_collection_1.objects.link(ob_weight)
col_collection_1.objects.link(ob_cranestructure)
col_collection_1.objects.link(ob_base)
col_collection_1.objects.link(ob_lamp)
col_collection_1.objects.link(ob_camera)

# ---- scene / render settings (as saved in the file)
scene.camera = ob_camera
scene.frame_start = 1; scene.frame_end = 250; scene.frame_set(0)
scene.render.engine = 'BLENDER_EEVEE_NEXT'
scene.render.image_settings.color_mode = 'RGB'
scene.render.image_settings.compression = 90
scene.render.resolution_percentage = 50
scene.render.dither_intensity = 0.0
scene.render.bake_margin = 2
scene.render.bake_bias = 0.0
scene.cycles.use_denoising = False
scene.cycles.samples = 10
scene.cycles.sampling_pattern = 'TABULATED_SOBOL'
scene.cycles.light_sampling_threshold = 0.0
scene.cycles.use_adaptive_sampling = False
scene.cycles.use_light_tree = False
scene.cycles.blur_glossy = 0.0
scene.cycles.volume_bounces = 1
scene.cycles.pixel_filter_type = 'GAUSSIAN'
scene.cycles.sample_clamp_indirect = 0.0
scene.view_settings.view_transform = 'Standard'
bpy.context.view_layer.update()
